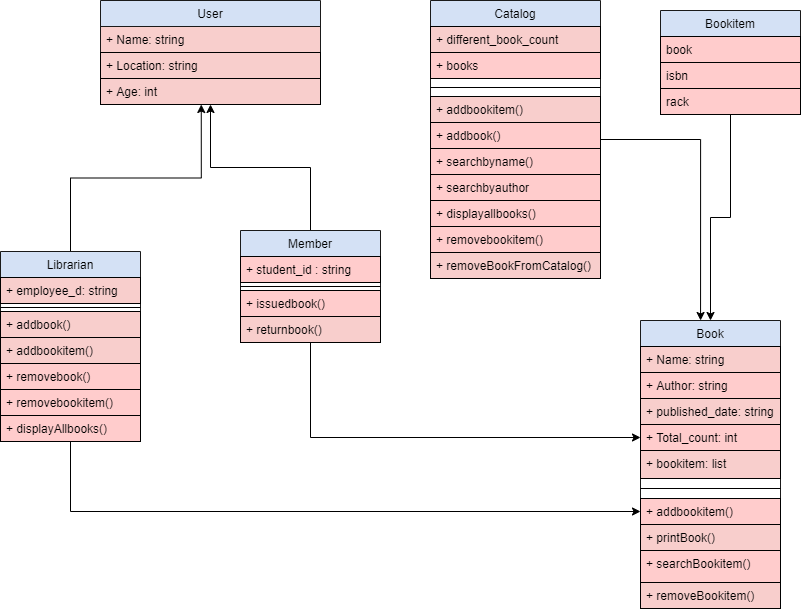

The diagram above was exported from draw.io. Its source (the exported page's mxGraphModel, read from the mxfile embedded in the PNG):
<mxGraphModel dx="1038" dy="617" grid="1" gridSize="10" guides="1" tooltips="1" connect="1" arrows="1" fold="1" page="1" pageScale="1" pageWidth="827" pageHeight="1169" math="0" shadow="0">
  <root>
    <mxCell id="0" />
    <mxCell id="1" parent="0" />
    <mxCell id="VHl7O6zp1CcNpTbvEqEy-2" value="User" style="swimlane;fontStyle=0;childLayout=stackLayout;horizontal=1;startSize=26;horizontalStack=0;resizeParent=1;resizeParentMax=0;resizeLast=0;collapsible=1;marginBottom=0;strokeColor=#1A1A1A;fillColor=#D4E1F5;" vertex="1" parent="1">
      <mxGeometry x="110" y="10" width="220" height="104" as="geometry">
        <mxRectangle x="120" y="10" width="90" height="26" as="alternateBounds" />
      </mxGeometry>
    </mxCell>
    <mxCell id="VHl7O6zp1CcNpTbvEqEy-3" value="+ Name: string" style="text;align=left;verticalAlign=top;spacingLeft=4;spacingRight=4;overflow=hidden;rotatable=0;points=[[0,0.5],[1,0.5]];portConstraint=eastwest;fillColor=#F8CECC;strokeColor=#1A1A1A;" vertex="1" parent="VHl7O6zp1CcNpTbvEqEy-2">
      <mxGeometry y="26" width="220" height="26" as="geometry" />
    </mxCell>
    <mxCell id="VHl7O6zp1CcNpTbvEqEy-4" value="+ Location: string" style="text;align=left;verticalAlign=top;spacingLeft=4;spacingRight=4;overflow=hidden;rotatable=0;points=[[0,0.5],[1,0.5]];portConstraint=eastwest;fillColor=#F8CECC;strokeColor=#000000;" vertex="1" parent="VHl7O6zp1CcNpTbvEqEy-2">
      <mxGeometry y="52" width="220" height="26" as="geometry" />
    </mxCell>
    <mxCell id="VHl7O6zp1CcNpTbvEqEy-5" value="+ Age: int" style="text;align=left;verticalAlign=top;spacingLeft=4;spacingRight=4;overflow=hidden;rotatable=0;points=[[0,0.5],[1,0.5]];portConstraint=eastwest;fillColor=#F8CECC;strokeColor=#000000;" vertex="1" parent="VHl7O6zp1CcNpTbvEqEy-2">
      <mxGeometry y="78" width="220" height="26" as="geometry" />
    </mxCell>
    <mxCell id="VHl7O6zp1CcNpTbvEqEy-109" style="edgeStyle=orthogonalEdgeStyle;rounded=0;orthogonalLoop=1;jettySize=auto;html=1;entryX=0.458;entryY=1;entryDx=0;entryDy=0;entryPerimeter=0;startSize=26;" edge="1" parent="1" source="VHl7O6zp1CcNpTbvEqEy-59" target="VHl7O6zp1CcNpTbvEqEy-5">
      <mxGeometry relative="1" as="geometry" />
    </mxCell>
    <mxCell id="VHl7O6zp1CcNpTbvEqEy-115" style="edgeStyle=orthogonalEdgeStyle;rounded=0;orthogonalLoop=1;jettySize=auto;html=1;entryX=0;entryY=0.5;entryDx=0;entryDy=0;startSize=26;" edge="1" parent="1" source="VHl7O6zp1CcNpTbvEqEy-59" target="VHl7O6zp1CcNpTbvEqEy-102">
      <mxGeometry relative="1" as="geometry" />
    </mxCell>
    <mxCell id="VHl7O6zp1CcNpTbvEqEy-59" value="Librarian" style="swimlane;fontStyle=0;childLayout=stackLayout;horizontal=1;startSize=26;horizontalStack=0;resizeParent=1;resizeParentMax=0;resizeLast=0;collapsible=1;marginBottom=0;strokeColor=#1A1A1A;fillColor=#D4E1F5;" vertex="1" parent="1">
      <mxGeometry x="10" y="261" width="140" height="190" as="geometry" />
    </mxCell>
    <mxCell id="VHl7O6zp1CcNpTbvEqEy-60" value="+ employee_d: string" style="text;align=left;verticalAlign=top;spacingLeft=4;spacingRight=4;overflow=hidden;rotatable=0;points=[[0,0.5],[1,0.5]];portConstraint=eastwest;strokeColor=#000000;fillColor=#F8CECC;" vertex="1" parent="VHl7O6zp1CcNpTbvEqEy-59">
      <mxGeometry y="26" width="140" height="26" as="geometry" />
    </mxCell>
    <mxCell id="VHl7O6zp1CcNpTbvEqEy-63" value="" style="line;strokeWidth=1;fillColor=none;align=left;verticalAlign=middle;spacingTop=-1;spacingLeft=3;spacingRight=3;rotatable=0;labelPosition=right;points=[];portConstraint=eastwest;startSize=26;" vertex="1" parent="VHl7O6zp1CcNpTbvEqEy-59">
      <mxGeometry y="52" width="140" height="8" as="geometry" />
    </mxCell>
    <mxCell id="VHl7O6zp1CcNpTbvEqEy-61" value="+ addbook()" style="text;align=left;verticalAlign=top;spacingLeft=4;spacingRight=4;overflow=hidden;rotatable=0;points=[[0,0.5],[1,0.5]];portConstraint=eastwest;fillColor=#F8CECC;strokeColor=#000000;" vertex="1" parent="VHl7O6zp1CcNpTbvEqEy-59">
      <mxGeometry y="60" width="140" height="26" as="geometry" />
    </mxCell>
    <mxCell id="VHl7O6zp1CcNpTbvEqEy-62" value="+ addbookitem()" style="text;align=left;verticalAlign=top;spacingLeft=4;spacingRight=4;overflow=hidden;rotatable=0;points=[[0,0.5],[1,0.5]];portConstraint=eastwest;fillColor=#F8CECC;strokeColor=#000000;" vertex="1" parent="VHl7O6zp1CcNpTbvEqEy-59">
      <mxGeometry y="86" width="140" height="26" as="geometry" />
    </mxCell>
    <mxCell id="VHl7O6zp1CcNpTbvEqEy-64" value="+ removebook()" style="text;align=left;verticalAlign=top;spacingLeft=4;spacingRight=4;overflow=hidden;rotatable=0;points=[[0,0.5],[1,0.5]];portConstraint=eastwest;startSize=26;fillColor=#FFCCCC;strokeColor=#000000;" vertex="1" parent="VHl7O6zp1CcNpTbvEqEy-59">
      <mxGeometry y="112" width="140" height="26" as="geometry" />
    </mxCell>
    <mxCell id="VHl7O6zp1CcNpTbvEqEy-65" value="+ removebookitem()" style="text;align=left;verticalAlign=top;spacingLeft=4;spacingRight=4;overflow=hidden;rotatable=0;points=[[0,0.5],[1,0.5]];portConstraint=eastwest;startSize=26;fillColor=#FFCCCC;strokeColor=#000000;" vertex="1" parent="VHl7O6zp1CcNpTbvEqEy-59">
      <mxGeometry y="138" width="140" height="26" as="geometry" />
    </mxCell>
    <mxCell id="VHl7O6zp1CcNpTbvEqEy-66" value="+ displayAllbooks()" style="text;align=left;verticalAlign=top;spacingLeft=4;spacingRight=4;overflow=hidden;rotatable=0;points=[[0,0.5],[1,0.5]];portConstraint=eastwest;startSize=26;fillColor=#FFCCCC;strokeColor=#000000;" vertex="1" parent="VHl7O6zp1CcNpTbvEqEy-59">
      <mxGeometry y="164" width="140" height="26" as="geometry" />
    </mxCell>
    <mxCell id="VHl7O6zp1CcNpTbvEqEy-112" style="edgeStyle=orthogonalEdgeStyle;rounded=0;orthogonalLoop=1;jettySize=auto;html=1;entryX=0.5;entryY=1;entryDx=0;entryDy=0;startSize=26;" edge="1" parent="1" source="VHl7O6zp1CcNpTbvEqEy-67" target="VHl7O6zp1CcNpTbvEqEy-2">
      <mxGeometry relative="1" as="geometry" />
    </mxCell>
    <mxCell id="VHl7O6zp1CcNpTbvEqEy-116" style="edgeStyle=orthogonalEdgeStyle;rounded=0;orthogonalLoop=1;jettySize=auto;html=1;entryX=0;entryY=0.5;entryDx=0;entryDy=0;startSize=26;" edge="1" parent="1" source="VHl7O6zp1CcNpTbvEqEy-67" target="VHl7O6zp1CcNpTbvEqEy-99">
      <mxGeometry relative="1" as="geometry" />
    </mxCell>
    <mxCell id="VHl7O6zp1CcNpTbvEqEy-67" value="Member" style="swimlane;fontStyle=0;childLayout=stackLayout;horizontal=1;startSize=26;horizontalStack=0;resizeParent=1;resizeParentMax=0;resizeLast=0;collapsible=1;marginBottom=0;strokeColor=#1A1A1A;fillColor=#D4E1F5;" vertex="1" parent="1">
      <mxGeometry x="250" y="240" width="140" height="112" as="geometry" />
    </mxCell>
    <mxCell id="VHl7O6zp1CcNpTbvEqEy-68" value="+ student_id : string" style="text;align=left;verticalAlign=top;spacingLeft=4;spacingRight=4;overflow=hidden;rotatable=0;points=[[0,0.5],[1,0.5]];portConstraint=eastwest;strokeColor=#000000;fillColor=#FFCCCC;" vertex="1" parent="VHl7O6zp1CcNpTbvEqEy-67">
      <mxGeometry y="26" width="140" height="26" as="geometry" />
    </mxCell>
    <mxCell id="VHl7O6zp1CcNpTbvEqEy-71" value="" style="line;strokeWidth=1;fillColor=none;align=left;verticalAlign=middle;spacingTop=-1;spacingLeft=3;spacingRight=3;rotatable=0;labelPosition=right;points=[];portConstraint=eastwest;startSize=26;" vertex="1" parent="VHl7O6zp1CcNpTbvEqEy-67">
      <mxGeometry y="52" width="140" height="8" as="geometry" />
    </mxCell>
    <mxCell id="VHl7O6zp1CcNpTbvEqEy-69" value="+ issuedbook()" style="text;align=left;verticalAlign=top;spacingLeft=4;spacingRight=4;overflow=hidden;rotatable=0;points=[[0,0.5],[1,0.5]];portConstraint=eastwest;strokeColor=#000000;fillColor=#FFCCCC;" vertex="1" parent="VHl7O6zp1CcNpTbvEqEy-67">
      <mxGeometry y="60" width="140" height="26" as="geometry" />
    </mxCell>
    <mxCell id="VHl7O6zp1CcNpTbvEqEy-70" value="+ returnbook()" style="text;align=left;verticalAlign=top;spacingLeft=4;spacingRight=4;overflow=hidden;rotatable=0;points=[[0,0.5],[1,0.5]];portConstraint=eastwest;strokeColor=#000000;fillColor=#F8CECC;" vertex="1" parent="VHl7O6zp1CcNpTbvEqEy-67">
      <mxGeometry y="86" width="140" height="26" as="geometry" />
    </mxCell>
    <mxCell id="VHl7O6zp1CcNpTbvEqEy-117" style="edgeStyle=orthogonalEdgeStyle;rounded=0;orthogonalLoop=1;jettySize=auto;html=1;entryX=0.429;entryY=0;entryDx=0;entryDy=0;entryPerimeter=0;startSize=26;" edge="1" parent="1" source="VHl7O6zp1CcNpTbvEqEy-75" target="VHl7O6zp1CcNpTbvEqEy-95">
      <mxGeometry relative="1" as="geometry" />
    </mxCell>
    <mxCell id="VHl7O6zp1CcNpTbvEqEy-75" value="Catalog" style="swimlane;fontStyle=0;childLayout=stackLayout;horizontal=1;startSize=26;horizontalStack=0;resizeParent=1;resizeParentMax=0;resizeLast=0;collapsible=1;marginBottom=0;strokeColor=#1A1A1A;fillColor=#D4E1F5;" vertex="1" parent="1">
      <mxGeometry x="440" y="10" width="170" height="278" as="geometry" />
    </mxCell>
    <mxCell id="VHl7O6zp1CcNpTbvEqEy-76" value="+ different_book_count" style="text;align=left;verticalAlign=top;spacingLeft=4;spacingRight=4;overflow=hidden;rotatable=0;points=[[0,0.5],[1,0.5]];portConstraint=eastwest;strokeColor=#000000;fillColor=#F8CECC;" vertex="1" parent="VHl7O6zp1CcNpTbvEqEy-75">
      <mxGeometry y="26" width="170" height="26" as="geometry" />
    </mxCell>
    <mxCell id="VHl7O6zp1CcNpTbvEqEy-77" value="+ books" style="text;align=left;verticalAlign=top;spacingLeft=4;spacingRight=4;overflow=hidden;rotatable=0;points=[[0,0.5],[1,0.5]];portConstraint=eastwest;strokeColor=#000000;fillColor=#FFCCCC;" vertex="1" parent="VHl7O6zp1CcNpTbvEqEy-75">
      <mxGeometry y="52" width="170" height="26" as="geometry" />
    </mxCell>
    <mxCell id="VHl7O6zp1CcNpTbvEqEy-79" value="" style="line;strokeWidth=1;align=left;verticalAlign=middle;spacingTop=-1;spacingLeft=3;spacingRight=3;rotatable=0;labelPosition=right;points=[];portConstraint=eastwest;startSize=26;fillColor=#C3ABD0;gradientColor=#C3ABD0;" vertex="1" parent="VHl7O6zp1CcNpTbvEqEy-75">
      <mxGeometry y="78" width="170" height="18" as="geometry" />
    </mxCell>
    <mxCell id="VHl7O6zp1CcNpTbvEqEy-78" value="+ addbookitem()" style="text;align=left;verticalAlign=top;spacingLeft=4;spacingRight=4;overflow=hidden;rotatable=0;points=[[0,0.5],[1,0.5]];portConstraint=eastwest;strokeColor=#000000;fillColor=#F8CECC;" vertex="1" parent="VHl7O6zp1CcNpTbvEqEy-75">
      <mxGeometry y="96" width="170" height="26" as="geometry" />
    </mxCell>
    <mxCell id="VHl7O6zp1CcNpTbvEqEy-80" value="+ addbook()" style="text;align=left;verticalAlign=top;spacingLeft=4;spacingRight=4;overflow=hidden;rotatable=0;points=[[0,0.5],[1,0.5]];portConstraint=eastwest;startSize=26;strokeColor=#000000;fillColor=#FFCCCC;" vertex="1" parent="VHl7O6zp1CcNpTbvEqEy-75">
      <mxGeometry y="122" width="170" height="26" as="geometry" />
    </mxCell>
    <mxCell id="VHl7O6zp1CcNpTbvEqEy-81" value="+ searchbyname()" style="text;align=left;verticalAlign=top;spacingLeft=4;spacingRight=4;overflow=hidden;rotatable=0;points=[[0,0.5],[1,0.5]];portConstraint=eastwest;startSize=26;strokeColor=#000000;fillColor=#FFCCCC;" vertex="1" parent="VHl7O6zp1CcNpTbvEqEy-75">
      <mxGeometry y="148" width="170" height="26" as="geometry" />
    </mxCell>
    <mxCell id="VHl7O6zp1CcNpTbvEqEy-82" value="+ searchbyauthor" style="text;align=left;verticalAlign=top;spacingLeft=4;spacingRight=4;overflow=hidden;rotatable=0;points=[[0,0.5],[1,0.5]];portConstraint=eastwest;startSize=26;strokeColor=#000000;fillColor=#FFCCCC;" vertex="1" parent="VHl7O6zp1CcNpTbvEqEy-75">
      <mxGeometry y="174" width="170" height="26" as="geometry" />
    </mxCell>
    <mxCell id="VHl7O6zp1CcNpTbvEqEy-84" value="+ displayallbooks()" style="text;align=left;verticalAlign=top;spacingLeft=4;spacingRight=4;overflow=hidden;rotatable=0;points=[[0,0.5],[1,0.5]];portConstraint=eastwest;startSize=26;strokeColor=#000000;fillColor=#FFCCCC;" vertex="1" parent="VHl7O6zp1CcNpTbvEqEy-75">
      <mxGeometry y="200" width="170" height="26" as="geometry" />
    </mxCell>
    <mxCell id="VHl7O6zp1CcNpTbvEqEy-85" value="+ removebookitem()" style="text;align=left;verticalAlign=top;spacingLeft=4;spacingRight=4;overflow=hidden;rotatable=0;points=[[0,0.5],[1,0.5]];portConstraint=eastwest;startSize=26;strokeColor=#000000;fillColor=#FFCCCC;" vertex="1" parent="VHl7O6zp1CcNpTbvEqEy-75">
      <mxGeometry y="226" width="170" height="26" as="geometry" />
    </mxCell>
    <mxCell id="VHl7O6zp1CcNpTbvEqEy-86" value="+ removeBookFromCatalog()" style="text;align=left;verticalAlign=top;spacingLeft=4;spacingRight=4;overflow=hidden;rotatable=0;points=[[0,0.5],[1,0.5]];portConstraint=eastwest;startSize=26;strokeColor=#000000;fillColor=#F8CECC;" vertex="1" parent="VHl7O6zp1CcNpTbvEqEy-75">
      <mxGeometry y="252" width="170" height="26" as="geometry" />
    </mxCell>
    <mxCell id="VHl7O6zp1CcNpTbvEqEy-118" style="edgeStyle=orthogonalEdgeStyle;rounded=0;orthogonalLoop=1;jettySize=auto;html=1;startSize=26;" edge="1" parent="1" source="VHl7O6zp1CcNpTbvEqEy-87" target="VHl7O6zp1CcNpTbvEqEy-95">
      <mxGeometry relative="1" as="geometry" />
    </mxCell>
    <mxCell id="VHl7O6zp1CcNpTbvEqEy-87" value="Bookitem" style="swimlane;fontStyle=0;childLayout=stackLayout;horizontal=1;startSize=26;horizontalStack=0;resizeParent=1;resizeParentMax=0;resizeLast=0;collapsible=1;marginBottom=0;strokeColor=#1A1A1A;fillColor=#D4E1F5;" vertex="1" parent="1">
      <mxGeometry x="670" y="20" width="140" height="104" as="geometry" />
    </mxCell>
    <mxCell id="VHl7O6zp1CcNpTbvEqEy-88" value="book" style="text;align=left;verticalAlign=top;spacingLeft=4;spacingRight=4;overflow=hidden;rotatable=0;points=[[0,0.5],[1,0.5]];portConstraint=eastwest;strokeColor=#000000;fillColor=#FFCCCC;" vertex="1" parent="VHl7O6zp1CcNpTbvEqEy-87">
      <mxGeometry y="26" width="140" height="26" as="geometry" />
    </mxCell>
    <mxCell id="VHl7O6zp1CcNpTbvEqEy-89" value="isbn" style="text;align=left;verticalAlign=top;spacingLeft=4;spacingRight=4;overflow=hidden;rotatable=0;points=[[0,0.5],[1,0.5]];portConstraint=eastwest;strokeColor=#000000;fillColor=#FFCCCC;" vertex="1" parent="VHl7O6zp1CcNpTbvEqEy-87">
      <mxGeometry y="52" width="140" height="26" as="geometry" />
    </mxCell>
    <mxCell id="VHl7O6zp1CcNpTbvEqEy-90" value="rack" style="text;align=left;verticalAlign=top;spacingLeft=4;spacingRight=4;overflow=hidden;rotatable=0;points=[[0,0.5],[1,0.5]];portConstraint=eastwest;strokeColor=#000000;fillColor=#FFCCCC;" vertex="1" parent="VHl7O6zp1CcNpTbvEqEy-87">
      <mxGeometry y="78" width="140" height="26" as="geometry" />
    </mxCell>
    <mxCell id="VHl7O6zp1CcNpTbvEqEy-95" value="Book" style="swimlane;fontStyle=0;childLayout=stackLayout;horizontal=1;startSize=26;horizontalStack=0;resizeParent=1;resizeParentMax=0;resizeLast=0;collapsible=1;marginBottom=0;strokeColor=#1A1A1A;fillColor=#D4E1F5;" vertex="1" parent="1">
      <mxGeometry x="650" y="330" width="140" height="288" as="geometry" />
    </mxCell>
    <mxCell id="VHl7O6zp1CcNpTbvEqEy-96" value="+ Name: string" style="text;align=left;verticalAlign=top;spacingLeft=4;spacingRight=4;overflow=hidden;rotatable=0;points=[[0,0.5],[1,0.5]];portConstraint=eastwest;strokeColor=#000000;fillColor=#F8CECC;" vertex="1" parent="VHl7O6zp1CcNpTbvEqEy-95">
      <mxGeometry y="26" width="140" height="26" as="geometry" />
    </mxCell>
    <mxCell id="VHl7O6zp1CcNpTbvEqEy-97" value="+ Author: string" style="text;align=left;verticalAlign=top;spacingLeft=4;spacingRight=4;overflow=hidden;rotatable=0;points=[[0,0.5],[1,0.5]];portConstraint=eastwest;strokeColor=#000000;fillColor=#FFCCCC;" vertex="1" parent="VHl7O6zp1CcNpTbvEqEy-95">
      <mxGeometry y="52" width="140" height="26" as="geometry" />
    </mxCell>
    <mxCell id="VHl7O6zp1CcNpTbvEqEy-98" value="+ published_date: string" style="text;align=left;verticalAlign=top;spacingLeft=4;spacingRight=4;overflow=hidden;rotatable=0;points=[[0,0.5],[1,0.5]];portConstraint=eastwest;strokeColor=#000000;fillColor=#F8CECC;" vertex="1" parent="VHl7O6zp1CcNpTbvEqEy-95">
      <mxGeometry y="78" width="140" height="26" as="geometry" />
    </mxCell>
    <mxCell id="VHl7O6zp1CcNpTbvEqEy-99" value="+ Total_count: int" style="text;align=left;verticalAlign=top;spacingLeft=4;spacingRight=4;overflow=hidden;rotatable=0;points=[[0,0.5],[1,0.5]];portConstraint=eastwest;startSize=26;strokeColor=#000000;fillColor=#FFCCCC;" vertex="1" parent="VHl7O6zp1CcNpTbvEqEy-95">
      <mxGeometry y="104" width="140" height="26" as="geometry" />
    </mxCell>
    <mxCell id="VHl7O6zp1CcNpTbvEqEy-100" value="+ bookitem: list" style="text;align=left;verticalAlign=top;spacingLeft=4;spacingRight=4;overflow=hidden;rotatable=0;points=[[0,0.5],[1,0.5]];portConstraint=eastwest;startSize=26;strokeColor=#000000;fillColor=#F8CECC;" vertex="1" parent="VHl7O6zp1CcNpTbvEqEy-95">
      <mxGeometry y="130" width="140" height="28" as="geometry" />
    </mxCell>
    <mxCell id="VHl7O6zp1CcNpTbvEqEy-101" value="" style="line;strokeWidth=1;fillColor=none;align=left;verticalAlign=middle;spacingTop=-1;spacingLeft=3;spacingRight=3;rotatable=0;labelPosition=right;points=[];portConstraint=eastwest;startSize=26;" vertex="1" parent="VHl7O6zp1CcNpTbvEqEy-95">
      <mxGeometry y="158" width="140" height="20" as="geometry" />
    </mxCell>
    <mxCell id="VHl7O6zp1CcNpTbvEqEy-102" value="+ addbookitem()" style="text;align=left;verticalAlign=top;spacingLeft=4;spacingRight=4;overflow=hidden;rotatable=0;points=[[0,0.5],[1,0.5]];portConstraint=eastwest;startSize=26;strokeColor=#000000;fillColor=#FFCCCC;" vertex="1" parent="VHl7O6zp1CcNpTbvEqEy-95">
      <mxGeometry y="178" width="140" height="26" as="geometry" />
    </mxCell>
    <mxCell id="VHl7O6zp1CcNpTbvEqEy-103" value="+ printBook()" style="text;align=left;verticalAlign=top;spacingLeft=4;spacingRight=4;overflow=hidden;rotatable=0;points=[[0,0.5],[1,0.5]];portConstraint=eastwest;startSize=26;strokeColor=#000000;fillColor=#F8CECC;" vertex="1" parent="VHl7O6zp1CcNpTbvEqEy-95">
      <mxGeometry y="204" width="140" height="26" as="geometry" />
    </mxCell>
    <mxCell id="VHl7O6zp1CcNpTbvEqEy-104" value="+ searchBookitem()" style="text;align=left;verticalAlign=top;spacingLeft=4;spacingRight=4;overflow=hidden;rotatable=0;points=[[0,0.5],[1,0.5]];portConstraint=eastwest;startSize=26;strokeColor=#000000;fillColor=#FFCCCC;" vertex="1" parent="VHl7O6zp1CcNpTbvEqEy-95">
      <mxGeometry y="230" width="140" height="32" as="geometry" />
    </mxCell>
    <mxCell id="VHl7O6zp1CcNpTbvEqEy-105" value="+ removeBookitem()" style="text;align=left;verticalAlign=top;spacingLeft=4;spacingRight=4;overflow=hidden;rotatable=0;points=[[0,0.5],[1,0.5]];portConstraint=eastwest;startSize=26;strokeColor=#000000;fillColor=#F8CECC;" vertex="1" parent="VHl7O6zp1CcNpTbvEqEy-95">
      <mxGeometry y="262" width="140" height="26" as="geometry" />
    </mxCell>
  </root>
</mxGraphModel>